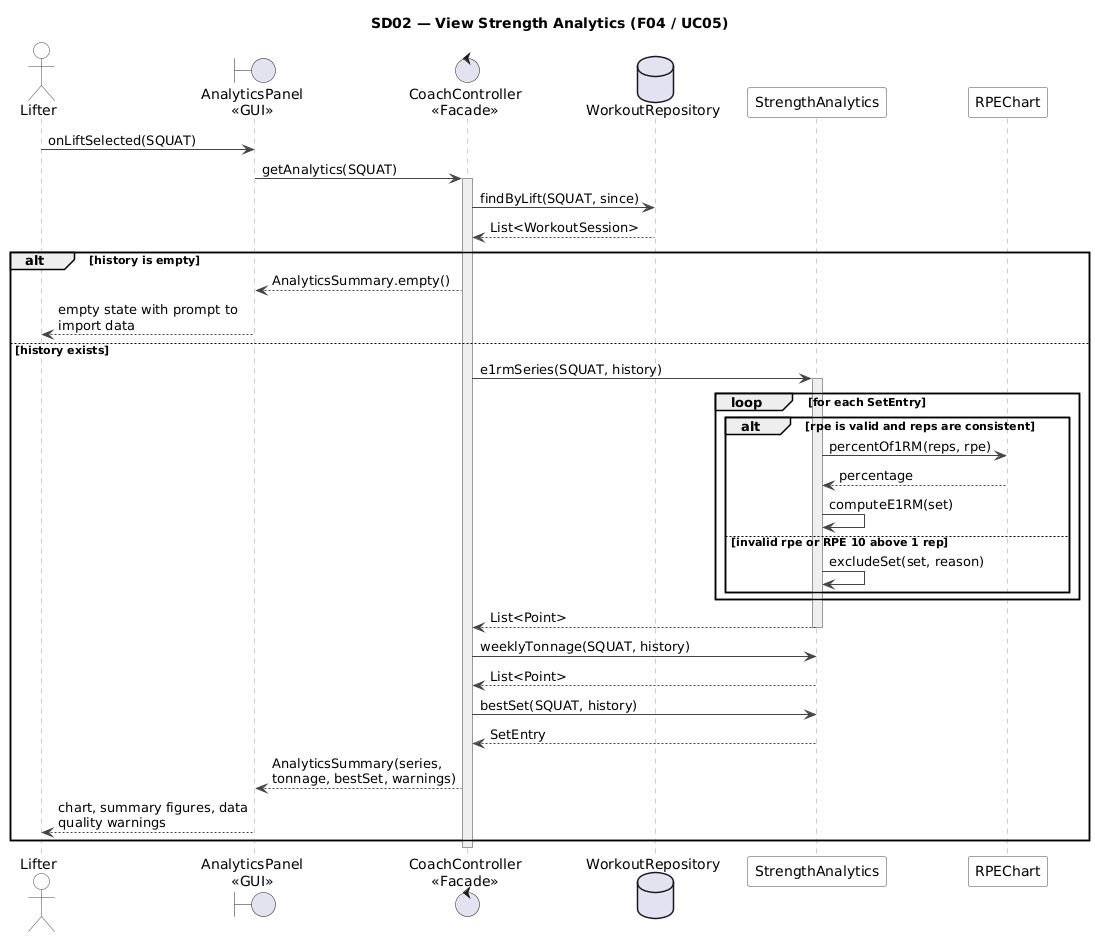

The diagram above was rendered by PlantUML. Its source (embedded in the PNG):
@startuml SD02-analytics
!include _style.iuml
title SD02 — View Strength Analytics (F04 / UC05)

actor Lifter
boundary "AnalyticsPanel\n<<GUI>>" as UI
control "CoachController\n<<Facade>>" as Ctrl
database "WorkoutRepository" as Repo
participant "StrengthAnalytics" as Analytics
participant "RPEChart" as Chart

Lifter -> UI : onLiftSelected(SQUAT)
UI -> Ctrl : getAnalytics(SQUAT)
activate Ctrl
Ctrl -> Repo : findByLift(SQUAT, since)
Repo --> Ctrl : List<WorkoutSession>

alt history is empty
  Ctrl --> UI : AnalyticsSummary.empty()
  UI --> Lifter : empty state with prompt to import data
else history exists
  Ctrl -> Analytics : e1rmSeries(SQUAT, history)
  activate Analytics
  loop for each SetEntry
    alt rpe is valid and reps are consistent
      Analytics -> Chart : percentOf1RM(reps, rpe)
      Chart --> Analytics : percentage
      Analytics -> Analytics : computeE1RM(set)
    else invalid rpe or RPE 10 above 1 rep
      Analytics -> Analytics : excludeSet(set, reason)
    end
  end
  Analytics --> Ctrl : List<Point>
  deactivate Analytics

  Ctrl -> Analytics : weeklyTonnage(SQUAT, history)
  Analytics --> Ctrl : List<Point>
  Ctrl -> Analytics : bestSet(SQUAT, history)
  Analytics --> Ctrl : SetEntry
  Ctrl --> UI : AnalyticsSummary(series, tonnage, bestSet, warnings)
  UI --> Lifter : chart, summary figures, data quality warnings
end
deactivate Ctrl
@enduml